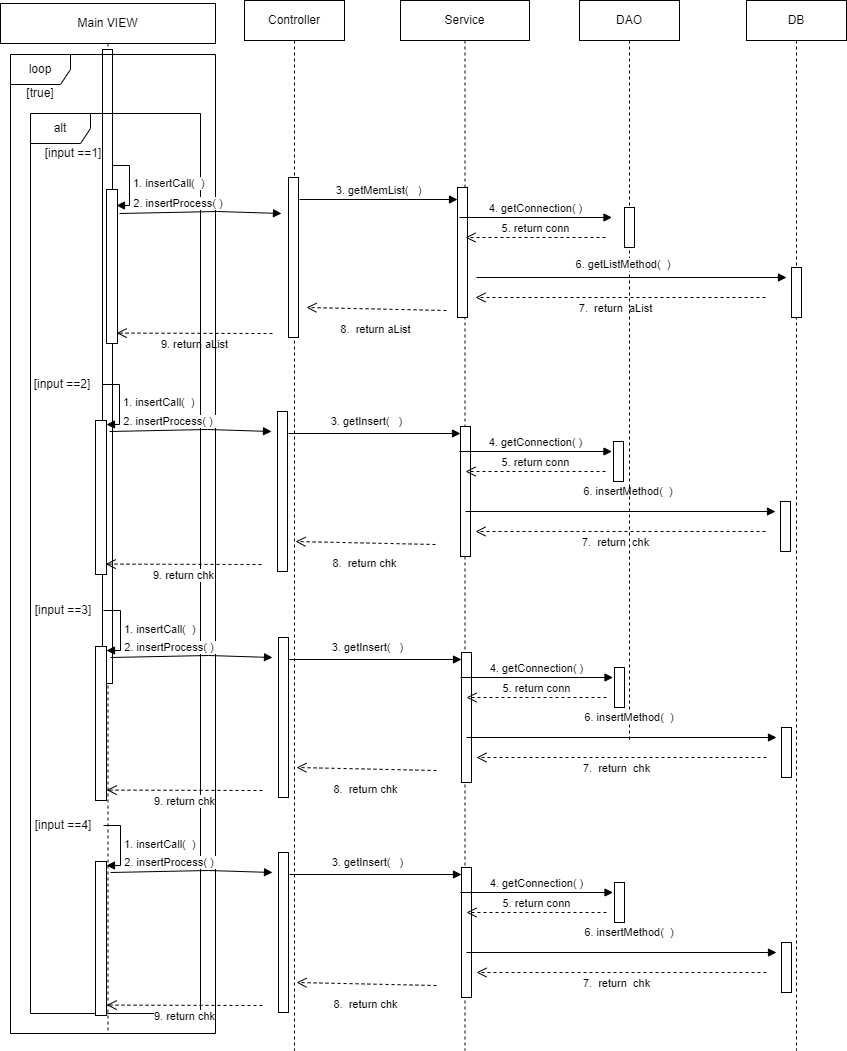

The diagram above was exported from draw.io. Its source (the exported page's mxGraphModel, read from the mxfile embedded in the PNG):
<mxGraphModel dx="1877" dy="525" grid="1" gridSize="10" guides="1" tooltips="1" connect="1" arrows="1" fold="1" page="1" pageScale="1" pageWidth="827" pageHeight="1169" math="0" shadow="0">
  <root>
    <mxCell id="0" />
    <mxCell id="1" parent="0" />
    <mxCell id="wvU1Y24dSa1Pad1DpmfL-12" value="Main VIEW" style="shape=umlLifeline;perimeter=lifelinePerimeter;whiteSpace=wrap;html=1;container=1;collapsible=0;recursiveResize=0;outlineConnect=0;flipH=0;" parent="1" vertex="1">
      <mxGeometry x="-460" y="63" width="215" height="1030" as="geometry" />
    </mxCell>
    <mxCell id="wvU1Y24dSa1Pad1DpmfL-76" value="" style="html=1;points=[];perimeter=orthogonalPerimeter;" parent="wvU1Y24dSa1Pad1DpmfL-12" vertex="1">
      <mxGeometry x="102" y="46" width="10" height="634" as="geometry" />
    </mxCell>
    <mxCell id="wvU1Y24dSa1Pad1DpmfL-35" value="9. return aList" style="html=1;verticalAlign=bottom;endArrow=open;dashed=1;endSize=8;rounded=0;entryX=1.29;entryY=0.738;entryDx=0;entryDy=0;entryPerimeter=0;" parent="wvU1Y24dSa1Pad1DpmfL-12" edge="1">
      <mxGeometry y="20" relative="1" as="geometry">
        <mxPoint x="272" y="330" as="sourcePoint" />
        <mxPoint x="116.19000000000005" y="329.60000000000014" as="targetPoint" />
        <mxPoint as="offset" />
      </mxGeometry>
    </mxCell>
    <mxCell id="wvU1Y24dSa1Pad1DpmfL-50" value="" style="html=1;points=[];perimeter=orthogonalPerimeter;" parent="wvU1Y24dSa1Pad1DpmfL-12" vertex="1">
      <mxGeometry x="106" y="186" width="11" height="154" as="geometry" />
    </mxCell>
    <mxCell id="wvU1Y24dSa1Pad1DpmfL-59" value="loop" style="shape=umlFrame;whiteSpace=wrap;html=1;" parent="wvU1Y24dSa1Pad1DpmfL-12" vertex="1">
      <mxGeometry x="10" y="51" width="205" height="979" as="geometry" />
    </mxCell>
    <mxCell id="wvU1Y24dSa1Pad1DpmfL-64" value="alt" style="shape=umlFrame;whiteSpace=wrap;html=1;" parent="wvU1Y24dSa1Pad1DpmfL-12" vertex="1">
      <mxGeometry x="30" y="110" width="170" height="900" as="geometry" />
    </mxCell>
    <mxCell id="wvU1Y24dSa1Pad1DpmfL-62" value="[true]" style="text;align=center;fontStyle=0;verticalAlign=middle;spacingLeft=3;spacingRight=3;strokeColor=none;rotatable=0;points=[[0,0.5],[1,0.5]];portConstraint=eastwest;" parent="wvU1Y24dSa1Pad1DpmfL-12" vertex="1">
      <mxGeometry y="76" width="80" height="26" as="geometry" />
    </mxCell>
    <mxCell id="wvU1Y24dSa1Pad1DpmfL-65" value="[input ==1]" style="text;align=center;fontStyle=0;verticalAlign=middle;spacingLeft=3;spacingRight=3;strokeColor=none;rotatable=0;points=[[0,0.5],[1,0.5]];portConstraint=eastwest;" parent="wvU1Y24dSa1Pad1DpmfL-12" vertex="1">
      <mxGeometry x="33" y="136" width="80" height="26" as="geometry" />
    </mxCell>
    <mxCell id="wvU1Y24dSa1Pad1DpmfL-13" value="Controller" style="shape=umlLifeline;perimeter=lifelinePerimeter;whiteSpace=wrap;html=1;container=1;collapsible=0;recursiveResize=0;outlineConnect=0;flipH=0;" parent="1" vertex="1">
      <mxGeometry x="-216" y="60" width="100" height="1050" as="geometry" />
    </mxCell>
    <mxCell id="wvU1Y24dSa1Pad1DpmfL-16" value="" style="html=1;points=[];perimeter=orthogonalPerimeter;" parent="wvU1Y24dSa1Pad1DpmfL-13" vertex="1">
      <mxGeometry x="44" y="177" width="10" height="160" as="geometry" />
    </mxCell>
    <mxCell id="wvU1Y24dSa1Pad1DpmfL-20" value="3. getMemList(&amp;nbsp; &amp;nbsp;)" style="html=1;verticalAlign=bottom;endArrow=block;rounded=0;" parent="wvU1Y24dSa1Pad1DpmfL-13" target="wvU1Y24dSa1Pad1DpmfL-19" edge="1">
      <mxGeometry width="80" relative="1" as="geometry">
        <mxPoint x="55" y="199" as="sourcePoint" />
        <mxPoint x="267" y="198.78999999999996" as="targetPoint" />
      </mxGeometry>
    </mxCell>
    <mxCell id="wvU1Y24dSa1Pad1DpmfL-14" value="Service" style="shape=umlLifeline;perimeter=lifelinePerimeter;whiteSpace=wrap;html=1;container=1;collapsible=0;recursiveResize=0;outlineConnect=0;flipH=0;" parent="1" vertex="1">
      <mxGeometry x="-60" y="60" width="129" height="1050" as="geometry" />
    </mxCell>
    <mxCell id="wvU1Y24dSa1Pad1DpmfL-19" value="" style="html=1;points=[];perimeter=orthogonalPerimeter;" parent="wvU1Y24dSa1Pad1DpmfL-14" vertex="1">
      <mxGeometry x="57" y="187" width="10" height="130" as="geometry" />
    </mxCell>
    <mxCell id="wvU1Y24dSa1Pad1DpmfL-31" value="4. getConnection( )" style="html=1;verticalAlign=bottom;endArrow=block;rounded=0;" parent="wvU1Y24dSa1Pad1DpmfL-14" edge="1">
      <mxGeometry width="80" relative="1" as="geometry">
        <mxPoint x="59" y="217" as="sourcePoint" />
        <mxPoint x="211.5" y="217" as="targetPoint" />
      </mxGeometry>
    </mxCell>
    <mxCell id="wvU1Y24dSa1Pad1DpmfL-33" value="5. return conn" style="html=1;verticalAlign=bottom;endArrow=open;dashed=1;endSize=8;rounded=0;" parent="wvU1Y24dSa1Pad1DpmfL-14" edge="1">
      <mxGeometry relative="1" as="geometry">
        <mxPoint x="205" y="237" as="sourcePoint" />
        <mxPoint x="65" y="237" as="targetPoint" />
      </mxGeometry>
    </mxCell>
    <mxCell id="wvU1Y24dSa1Pad1DpmfL-34" value="7.&amp;nbsp; return&amp;nbsp; aList" style="html=1;verticalAlign=bottom;endArrow=open;dashed=1;endSize=8;rounded=0;" parent="wvU1Y24dSa1Pad1DpmfL-14" edge="1">
      <mxGeometry x="0.0345" y="20" relative="1" as="geometry">
        <mxPoint x="365" y="297" as="sourcePoint" />
        <mxPoint x="75" y="297" as="targetPoint" />
        <mxPoint as="offset" />
      </mxGeometry>
    </mxCell>
    <mxCell id="kKg5rtO33iioPI4PuPkv-34" value="9. return chk" style="html=1;verticalAlign=bottom;endArrow=open;dashed=1;endSize=8;rounded=0;entryX=1.29;entryY=0.738;entryDx=0;entryDy=0;entryPerimeter=0;" parent="wvU1Y24dSa1Pad1DpmfL-14" edge="1">
      <mxGeometry y="20" relative="1" as="geometry">
        <mxPoint x="-139" y="564" as="sourcePoint" />
        <mxPoint x="-294.80999999999995" y="563.6000000000001" as="targetPoint" />
        <mxPoint as="offset" />
      </mxGeometry>
    </mxCell>
    <mxCell id="kKg5rtO33iioPI4PuPkv-35" value="" style="html=1;points=[];perimeter=orthogonalPerimeter;" parent="wvU1Y24dSa1Pad1DpmfL-14" vertex="1">
      <mxGeometry x="-305" y="420" width="11" height="154" as="geometry" />
    </mxCell>
    <mxCell id="kKg5rtO33iioPI4PuPkv-36" value="[input ==2]" style="text;align=center;fontStyle=0;verticalAlign=middle;spacingLeft=3;spacingRight=3;strokeColor=none;rotatable=0;points=[[0,0.5],[1,0.5]];portConstraint=eastwest;" parent="wvU1Y24dSa1Pad1DpmfL-14" vertex="1">
      <mxGeometry x="-378" y="370" width="80" height="26" as="geometry" />
    </mxCell>
    <mxCell id="kKg5rtO33iioPI4PuPkv-38" value="" style="html=1;points=[];perimeter=orthogonalPerimeter;" parent="wvU1Y24dSa1Pad1DpmfL-14" vertex="1">
      <mxGeometry x="-123" y="411" width="10" height="160" as="geometry" />
    </mxCell>
    <mxCell id="kKg5rtO33iioPI4PuPkv-39" value="3. getInsert(&amp;nbsp; &amp;nbsp;)" style="html=1;verticalAlign=bottom;endArrow=block;rounded=0;" parent="wvU1Y24dSa1Pad1DpmfL-14" target="kKg5rtO33iioPI4PuPkv-40" edge="1">
      <mxGeometry x="-0.0955" y="3" width="80" relative="1" as="geometry">
        <mxPoint x="-112" y="433" as="sourcePoint" />
        <mxPoint x="316" y="372.78999999999996" as="targetPoint" />
        <mxPoint as="offset" />
      </mxGeometry>
    </mxCell>
    <mxCell id="kKg5rtO33iioPI4PuPkv-40" value="" style="html=1;points=[];perimeter=orthogonalPerimeter;" parent="wvU1Y24dSa1Pad1DpmfL-14" vertex="1">
      <mxGeometry x="60" y="426" width="10" height="130" as="geometry" />
    </mxCell>
    <mxCell id="kKg5rtO33iioPI4PuPkv-41" value="4. getConnection( )" style="html=1;verticalAlign=bottom;endArrow=block;rounded=0;" parent="wvU1Y24dSa1Pad1DpmfL-14" edge="1">
      <mxGeometry width="80" relative="1" as="geometry">
        <mxPoint x="59" y="451" as="sourcePoint" />
        <mxPoint x="211.5" y="451" as="targetPoint" />
      </mxGeometry>
    </mxCell>
    <mxCell id="kKg5rtO33iioPI4PuPkv-42" value="5. return conn" style="html=1;verticalAlign=bottom;endArrow=open;dashed=1;endSize=8;rounded=0;" parent="wvU1Y24dSa1Pad1DpmfL-14" edge="1">
      <mxGeometry relative="1" as="geometry">
        <mxPoint x="205" y="471" as="sourcePoint" />
        <mxPoint x="65" y="471" as="targetPoint" />
      </mxGeometry>
    </mxCell>
    <mxCell id="kKg5rtO33iioPI4PuPkv-43" value="7.&amp;nbsp; return&amp;nbsp; chk" style="html=1;verticalAlign=bottom;endArrow=open;dashed=1;endSize=8;rounded=0;" parent="wvU1Y24dSa1Pad1DpmfL-14" edge="1">
      <mxGeometry x="0.0345" y="20" relative="1" as="geometry">
        <mxPoint x="365" y="531" as="sourcePoint" />
        <mxPoint x="75" y="531" as="targetPoint" />
        <mxPoint as="offset" />
      </mxGeometry>
    </mxCell>
    <mxCell id="kKg5rtO33iioPI4PuPkv-44" value="" style="html=1;points=[];perimeter=orthogonalPerimeter;" parent="wvU1Y24dSa1Pad1DpmfL-14" vertex="1">
      <mxGeometry x="380" y="501" width="10" height="50" as="geometry" />
    </mxCell>
    <mxCell id="kKg5rtO33iioPI4PuPkv-45" value="2. insertProcess( )&amp;nbsp;" style="html=1;verticalAlign=bottom;endArrow=block;rounded=0;" parent="wvU1Y24dSa1Pad1DpmfL-14" edge="1">
      <mxGeometry x="-0.2594" width="80" relative="1" as="geometry">
        <mxPoint x="-291" y="431" as="sourcePoint" />
        <mxPoint x="-129" y="431" as="targetPoint" />
        <Array as="points">
          <mxPoint x="-193" y="429" />
        </Array>
        <mxPoint as="offset" />
      </mxGeometry>
    </mxCell>
    <mxCell id="kKg5rtO33iioPI4PuPkv-46" value="" style="html=1;points=[];perimeter=orthogonalPerimeter;" parent="wvU1Y24dSa1Pad1DpmfL-14" vertex="1">
      <mxGeometry x="213" y="441" width="10" height="40" as="geometry" />
    </mxCell>
    <mxCell id="kKg5rtO33iioPI4PuPkv-47" value="6. insertMethod(&amp;nbsp; )&amp;nbsp;" style="html=1;verticalAlign=bottom;endArrow=block;rounded=0;" parent="wvU1Y24dSa1Pad1DpmfL-14" edge="1">
      <mxGeometry x="0.0581" y="11" width="80" relative="1" as="geometry">
        <mxPoint x="65" y="511" as="sourcePoint" />
        <mxPoint x="375" y="511" as="targetPoint" />
        <mxPoint as="offset" />
      </mxGeometry>
    </mxCell>
    <mxCell id="kKg5rtO33iioPI4PuPkv-48" value="8.&amp;nbsp; return chk" style="html=1;verticalAlign=bottom;endArrow=open;dashed=1;endSize=8;rounded=0;" parent="wvU1Y24dSa1Pad1DpmfL-14" edge="1">
      <mxGeometry y="30" relative="1" as="geometry">
        <mxPoint x="35" y="544" as="sourcePoint" />
        <mxPoint x="-105" y="541" as="targetPoint" />
        <mxPoint as="offset" />
      </mxGeometry>
    </mxCell>
    <mxCell id="wvU1Y24dSa1Pad1DpmfL-15" value="DB" style="shape=umlLifeline;perimeter=lifelinePerimeter;whiteSpace=wrap;html=1;container=1;collapsible=0;recursiveResize=0;outlineConnect=0;flipH=0;" parent="1" vertex="1">
      <mxGeometry x="286" y="60" width="100" height="1050" as="geometry" />
    </mxCell>
    <mxCell id="wvU1Y24dSa1Pad1DpmfL-21" value="" style="html=1;points=[];perimeter=orthogonalPerimeter;" parent="wvU1Y24dSa1Pad1DpmfL-15" vertex="1">
      <mxGeometry x="45" y="267" width="10" height="50" as="geometry" />
    </mxCell>
    <mxCell id="wvU1Y24dSa1Pad1DpmfL-28" value="DAO" style="shape=umlLifeline;perimeter=lifelinePerimeter;whiteSpace=wrap;html=1;container=1;collapsible=0;recursiveResize=0;outlineConnect=0;flipH=0;" parent="1" vertex="1">
      <mxGeometry x="119" y="60" width="100" height="740" as="geometry" />
    </mxCell>
    <mxCell id="wvU1Y24dSa1Pad1DpmfL-29" value="" style="html=1;points=[];perimeter=orthogonalPerimeter;" parent="wvU1Y24dSa1Pad1DpmfL-28" vertex="1">
      <mxGeometry x="45" y="207" width="10" height="40" as="geometry" />
    </mxCell>
    <mxCell id="wvU1Y24dSa1Pad1DpmfL-30" value="6. getListMethod(&amp;nbsp; )&amp;nbsp;" style="html=1;verticalAlign=bottom;endArrow=block;rounded=0;" parent="wvU1Y24dSa1Pad1DpmfL-28" edge="1">
      <mxGeometry x="-0.0476" y="4" width="80" relative="1" as="geometry">
        <mxPoint x="-103" y="277" as="sourcePoint" />
        <mxPoint x="207" y="277" as="targetPoint" />
        <mxPoint as="offset" />
      </mxGeometry>
    </mxCell>
    <mxCell id="wvU1Y24dSa1Pad1DpmfL-26" value="8.&amp;nbsp; return aList" style="html=1;verticalAlign=bottom;endArrow=open;dashed=1;endSize=8;rounded=0;" parent="1" edge="1">
      <mxGeometry y="30" relative="1" as="geometry">
        <mxPoint x="-14" y="370" as="sourcePoint" />
        <mxPoint x="-154" y="367" as="targetPoint" />
        <mxPoint as="offset" />
      </mxGeometry>
    </mxCell>
    <mxCell id="qYqNVZsyhNKCTPjtMsWj-1" value="9. return chk" style="html=1;verticalAlign=bottom;endArrow=open;dashed=1;endSize=8;rounded=0;entryX=1.29;entryY=0.738;entryDx=0;entryDy=0;entryPerimeter=0;" parent="1" edge="1">
      <mxGeometry y="20" relative="1" as="geometry">
        <mxPoint x="-198" y="850" as="sourcePoint" />
        <mxPoint x="-353.80999999999995" y="849.6000000000001" as="targetPoint" />
        <mxPoint as="offset" />
      </mxGeometry>
    </mxCell>
    <mxCell id="qYqNVZsyhNKCTPjtMsWj-2" value="" style="html=1;points=[];perimeter=orthogonalPerimeter;" parent="1" vertex="1">
      <mxGeometry x="-365" y="706" width="11" height="154" as="geometry" />
    </mxCell>
    <mxCell id="qYqNVZsyhNKCTPjtMsWj-3" value="[input ==3]" style="text;align=center;fontStyle=0;verticalAlign=middle;spacingLeft=3;spacingRight=3;strokeColor=none;rotatable=0;points=[[0,0.5],[1,0.5]];portConstraint=eastwest;" parent="1" vertex="1">
      <mxGeometry x="-437" y="656" width="80" height="26" as="geometry" />
    </mxCell>
    <mxCell id="qYqNVZsyhNKCTPjtMsWj-4" value="1. insertCall(&amp;nbsp; )" style="edgeStyle=orthogonalEdgeStyle;html=1;align=left;spacingLeft=2;endArrow=block;rounded=0;" parent="1" target="qYqNVZsyhNKCTPjtMsWj-2" edge="1">
      <mxGeometry relative="1" as="geometry">
        <mxPoint x="-357" y="670" as="sourcePoint" />
        <Array as="points">
          <mxPoint x="-340" y="670" />
          <mxPoint x="-340" y="710" />
        </Array>
        <mxPoint x="168" y="570" as="targetPoint" />
      </mxGeometry>
    </mxCell>
    <mxCell id="qYqNVZsyhNKCTPjtMsWj-5" value="" style="html=1;points=[];perimeter=orthogonalPerimeter;" parent="1" vertex="1">
      <mxGeometry x="-182" y="697" width="10" height="160" as="geometry" />
    </mxCell>
    <mxCell id="qYqNVZsyhNKCTPjtMsWj-6" value="3. getInsert(&amp;nbsp; &amp;nbsp;)" style="html=1;verticalAlign=bottom;endArrow=block;rounded=0;" parent="1" target="qYqNVZsyhNKCTPjtMsWj-7" edge="1">
      <mxGeometry x="-0.0955" y="3" width="80" relative="1" as="geometry">
        <mxPoint x="-171" y="719" as="sourcePoint" />
        <mxPoint x="317" y="598.79" as="targetPoint" />
        <mxPoint as="offset" />
      </mxGeometry>
    </mxCell>
    <mxCell id="qYqNVZsyhNKCTPjtMsWj-7" value="" style="html=1;points=[];perimeter=orthogonalPerimeter;" parent="1" vertex="1">
      <mxGeometry x="1" y="712" width="10" height="130" as="geometry" />
    </mxCell>
    <mxCell id="qYqNVZsyhNKCTPjtMsWj-8" value="4. getConnection( )" style="html=1;verticalAlign=bottom;endArrow=block;rounded=0;" parent="1" edge="1">
      <mxGeometry width="80" relative="1" as="geometry">
        <mxPoint y="737" as="sourcePoint" />
        <mxPoint x="152.5" y="737" as="targetPoint" />
      </mxGeometry>
    </mxCell>
    <mxCell id="qYqNVZsyhNKCTPjtMsWj-9" value="5. return conn" style="html=1;verticalAlign=bottom;endArrow=open;dashed=1;endSize=8;rounded=0;" parent="1" edge="1">
      <mxGeometry relative="1" as="geometry">
        <mxPoint x="146" y="757" as="sourcePoint" />
        <mxPoint x="6.000000000000227" y="757" as="targetPoint" />
      </mxGeometry>
    </mxCell>
    <mxCell id="qYqNVZsyhNKCTPjtMsWj-10" value="7.&amp;nbsp; return&amp;nbsp; chk" style="html=1;verticalAlign=bottom;endArrow=open;dashed=1;endSize=8;rounded=0;" parent="1" edge="1">
      <mxGeometry x="0.0345" y="20" relative="1" as="geometry">
        <mxPoint x="306" y="817" as="sourcePoint" />
        <mxPoint x="16.000000000000227" y="817" as="targetPoint" />
        <mxPoint as="offset" />
      </mxGeometry>
    </mxCell>
    <mxCell id="qYqNVZsyhNKCTPjtMsWj-11" value="" style="html=1;points=[];perimeter=orthogonalPerimeter;" parent="1" vertex="1">
      <mxGeometry x="321" y="787" width="10" height="50" as="geometry" />
    </mxCell>
    <mxCell id="qYqNVZsyhNKCTPjtMsWj-12" value="2. insertProcess( )&amp;nbsp;" style="html=1;verticalAlign=bottom;endArrow=block;rounded=0;" parent="1" edge="1">
      <mxGeometry x="-0.2594" width="80" relative="1" as="geometry">
        <mxPoint x="-350" y="717" as="sourcePoint" />
        <mxPoint x="-188" y="717" as="targetPoint" />
        <Array as="points">
          <mxPoint x="-252" y="715" />
        </Array>
        <mxPoint as="offset" />
      </mxGeometry>
    </mxCell>
    <mxCell id="qYqNVZsyhNKCTPjtMsWj-13" value="" style="html=1;points=[];perimeter=orthogonalPerimeter;" parent="1" vertex="1">
      <mxGeometry x="154" y="727" width="10" height="40" as="geometry" />
    </mxCell>
    <mxCell id="qYqNVZsyhNKCTPjtMsWj-14" value="6. insertMethod(&amp;nbsp; )&amp;nbsp;" style="html=1;verticalAlign=bottom;endArrow=block;rounded=0;" parent="1" edge="1">
      <mxGeometry x="0.0581" y="11" width="80" relative="1" as="geometry">
        <mxPoint x="6.000000000000227" y="797" as="sourcePoint" />
        <mxPoint x="316" y="797" as="targetPoint" />
        <mxPoint as="offset" />
      </mxGeometry>
    </mxCell>
    <mxCell id="qYqNVZsyhNKCTPjtMsWj-15" value="8.&amp;nbsp; return chk" style="html=1;verticalAlign=bottom;endArrow=open;dashed=1;endSize=8;rounded=0;" parent="1" edge="1">
      <mxGeometry y="30" relative="1" as="geometry">
        <mxPoint x="-23.999999999999773" y="830" as="sourcePoint" />
        <mxPoint x="-163.99999999999977" y="827" as="targetPoint" />
        <mxPoint as="offset" />
      </mxGeometry>
    </mxCell>
    <mxCell id="qYqNVZsyhNKCTPjtMsWj-16" value="9. return chk" style="html=1;verticalAlign=bottom;endArrow=open;dashed=1;endSize=8;rounded=0;entryX=1.29;entryY=0.738;entryDx=0;entryDy=0;entryPerimeter=0;" parent="1" edge="1">
      <mxGeometry y="20" relative="1" as="geometry">
        <mxPoint x="-198.00000000000023" y="1065" as="sourcePoint" />
        <mxPoint x="-353.80999999999995" y="1064.6000000000001" as="targetPoint" />
        <mxPoint as="offset" />
      </mxGeometry>
    </mxCell>
    <mxCell id="qYqNVZsyhNKCTPjtMsWj-17" value="" style="html=1;points=[];perimeter=orthogonalPerimeter;" parent="1" vertex="1">
      <mxGeometry x="-365" y="921" width="11" height="154" as="geometry" />
    </mxCell>
    <mxCell id="qYqNVZsyhNKCTPjtMsWj-18" value="[input ==4]" style="text;align=center;fontStyle=0;verticalAlign=middle;spacingLeft=3;spacingRight=3;strokeColor=none;rotatable=0;points=[[0,0.5],[1,0.5]];portConstraint=eastwest;" parent="1" vertex="1">
      <mxGeometry x="-437" y="871" width="80" height="26" as="geometry" />
    </mxCell>
    <mxCell id="qYqNVZsyhNKCTPjtMsWj-19" value="1. insertCall(&amp;nbsp; )" style="edgeStyle=orthogonalEdgeStyle;html=1;align=left;spacingLeft=2;endArrow=block;rounded=0;" parent="1" target="qYqNVZsyhNKCTPjtMsWj-17" edge="1">
      <mxGeometry relative="1" as="geometry">
        <mxPoint x="-357" y="885" as="sourcePoint" />
        <Array as="points">
          <mxPoint x="-340" y="885" />
          <mxPoint x="-340" y="925" />
        </Array>
        <mxPoint x="168" y="785" as="targetPoint" />
      </mxGeometry>
    </mxCell>
    <mxCell id="qYqNVZsyhNKCTPjtMsWj-20" value="" style="html=1;points=[];perimeter=orthogonalPerimeter;" parent="1" vertex="1">
      <mxGeometry x="-182" y="912" width="10" height="160" as="geometry" />
    </mxCell>
    <mxCell id="qYqNVZsyhNKCTPjtMsWj-21" value="3. getInsert(&amp;nbsp; &amp;nbsp;)" style="html=1;verticalAlign=bottom;endArrow=block;rounded=0;" parent="1" target="qYqNVZsyhNKCTPjtMsWj-22" edge="1">
      <mxGeometry x="-0.0955" y="3" width="80" relative="1" as="geometry">
        <mxPoint x="-171" y="934" as="sourcePoint" />
        <mxPoint x="317" y="813.79" as="targetPoint" />
        <mxPoint as="offset" />
      </mxGeometry>
    </mxCell>
    <mxCell id="qYqNVZsyhNKCTPjtMsWj-22" value="" style="html=1;points=[];perimeter=orthogonalPerimeter;" parent="1" vertex="1">
      <mxGeometry x="1" y="927" width="10" height="130" as="geometry" />
    </mxCell>
    <mxCell id="qYqNVZsyhNKCTPjtMsWj-23" value="4. getConnection( )" style="html=1;verticalAlign=bottom;endArrow=block;rounded=0;" parent="1" edge="1">
      <mxGeometry width="80" relative="1" as="geometry">
        <mxPoint x="2.2737367544323206e-13" y="952" as="sourcePoint" />
        <mxPoint x="152.5" y="952" as="targetPoint" />
      </mxGeometry>
    </mxCell>
    <mxCell id="qYqNVZsyhNKCTPjtMsWj-24" value="5. return conn" style="html=1;verticalAlign=bottom;endArrow=open;dashed=1;endSize=8;rounded=0;" parent="1" edge="1">
      <mxGeometry relative="1" as="geometry">
        <mxPoint x="146" y="972" as="sourcePoint" />
        <mxPoint x="6.000000000000455" y="972" as="targetPoint" />
      </mxGeometry>
    </mxCell>
    <mxCell id="qYqNVZsyhNKCTPjtMsWj-25" value="7.&amp;nbsp; return&amp;nbsp; chk" style="html=1;verticalAlign=bottom;endArrow=open;dashed=1;endSize=8;rounded=0;" parent="1" edge="1">
      <mxGeometry x="0.0345" y="20" relative="1" as="geometry">
        <mxPoint x="306" y="1032" as="sourcePoint" />
        <mxPoint x="16.000000000000455" y="1032" as="targetPoint" />
        <mxPoint as="offset" />
      </mxGeometry>
    </mxCell>
    <mxCell id="qYqNVZsyhNKCTPjtMsWj-26" value="" style="html=1;points=[];perimeter=orthogonalPerimeter;" parent="1" vertex="1">
      <mxGeometry x="321" y="1002" width="10" height="50" as="geometry" />
    </mxCell>
    <mxCell id="qYqNVZsyhNKCTPjtMsWj-27" value="2. insertProcess( )&amp;nbsp;" style="html=1;verticalAlign=bottom;endArrow=block;rounded=0;" parent="1" edge="1">
      <mxGeometry x="-0.2594" width="80" relative="1" as="geometry">
        <mxPoint x="-350" y="932" as="sourcePoint" />
        <mxPoint x="-188.00000000000023" y="932" as="targetPoint" />
        <Array as="points">
          <mxPoint x="-252" y="930" />
        </Array>
        <mxPoint as="offset" />
      </mxGeometry>
    </mxCell>
    <mxCell id="qYqNVZsyhNKCTPjtMsWj-28" value="" style="html=1;points=[];perimeter=orthogonalPerimeter;" parent="1" vertex="1">
      <mxGeometry x="154" y="942" width="10" height="40" as="geometry" />
    </mxCell>
    <mxCell id="qYqNVZsyhNKCTPjtMsWj-29" value="6. insertMethod(&amp;nbsp; )&amp;nbsp;" style="html=1;verticalAlign=bottom;endArrow=block;rounded=0;" parent="1" edge="1">
      <mxGeometry x="0.0581" y="11" width="80" relative="1" as="geometry">
        <mxPoint x="6.000000000000455" y="1012" as="sourcePoint" />
        <mxPoint x="316" y="1012" as="targetPoint" />
        <mxPoint as="offset" />
      </mxGeometry>
    </mxCell>
    <mxCell id="qYqNVZsyhNKCTPjtMsWj-30" value="8.&amp;nbsp; return chk" style="html=1;verticalAlign=bottom;endArrow=open;dashed=1;endSize=8;rounded=0;" parent="1" edge="1">
      <mxGeometry y="30" relative="1" as="geometry">
        <mxPoint x="-23.999999999999545" y="1045" as="sourcePoint" />
        <mxPoint x="-163.99999999999955" y="1042" as="targetPoint" />
        <mxPoint as="offset" />
      </mxGeometry>
    </mxCell>
    <mxCell id="qYqNVZsyhNKCTPjtMsWj-31" value="1. insertCall(&amp;nbsp; )" style="edgeStyle=orthogonalEdgeStyle;html=1;align=left;spacingLeft=2;endArrow=block;rounded=0;" parent="1" edge="1">
      <mxGeometry relative="1" as="geometry">
        <mxPoint x="-358" y="444" as="sourcePoint" />
        <Array as="points">
          <mxPoint x="-341" y="444" />
          <mxPoint x="-341" y="484" />
        </Array>
        <mxPoint x="-354" y="484.0000000000002" as="targetPoint" />
      </mxGeometry>
    </mxCell>
    <mxCell id="qYqNVZsyhNKCTPjtMsWj-32" value="1. insertCall(&amp;nbsp; )" style="edgeStyle=orthogonalEdgeStyle;html=1;align=left;spacingLeft=2;endArrow=block;rounded=0;" parent="1" edge="1">
      <mxGeometry relative="1" as="geometry">
        <mxPoint x="-348" y="225" as="sourcePoint" />
        <Array as="points">
          <mxPoint x="-331" y="225" />
          <mxPoint x="-331" y="265" />
        </Array>
        <mxPoint x="-344" y="265.0000000000002" as="targetPoint" />
      </mxGeometry>
    </mxCell>
    <mxCell id="qYqNVZsyhNKCTPjtMsWj-33" value="2. insertProcess( )&amp;nbsp;" style="html=1;verticalAlign=bottom;endArrow=block;rounded=0;" parent="1" edge="1">
      <mxGeometry x="-0.2594" width="80" relative="1" as="geometry">
        <mxPoint x="-341" y="273" as="sourcePoint" />
        <mxPoint x="-179" y="273" as="targetPoint" />
        <Array as="points">
          <mxPoint x="-243" y="271" />
        </Array>
        <mxPoint as="offset" />
      </mxGeometry>
    </mxCell>
  </root>
</mxGraphModel>